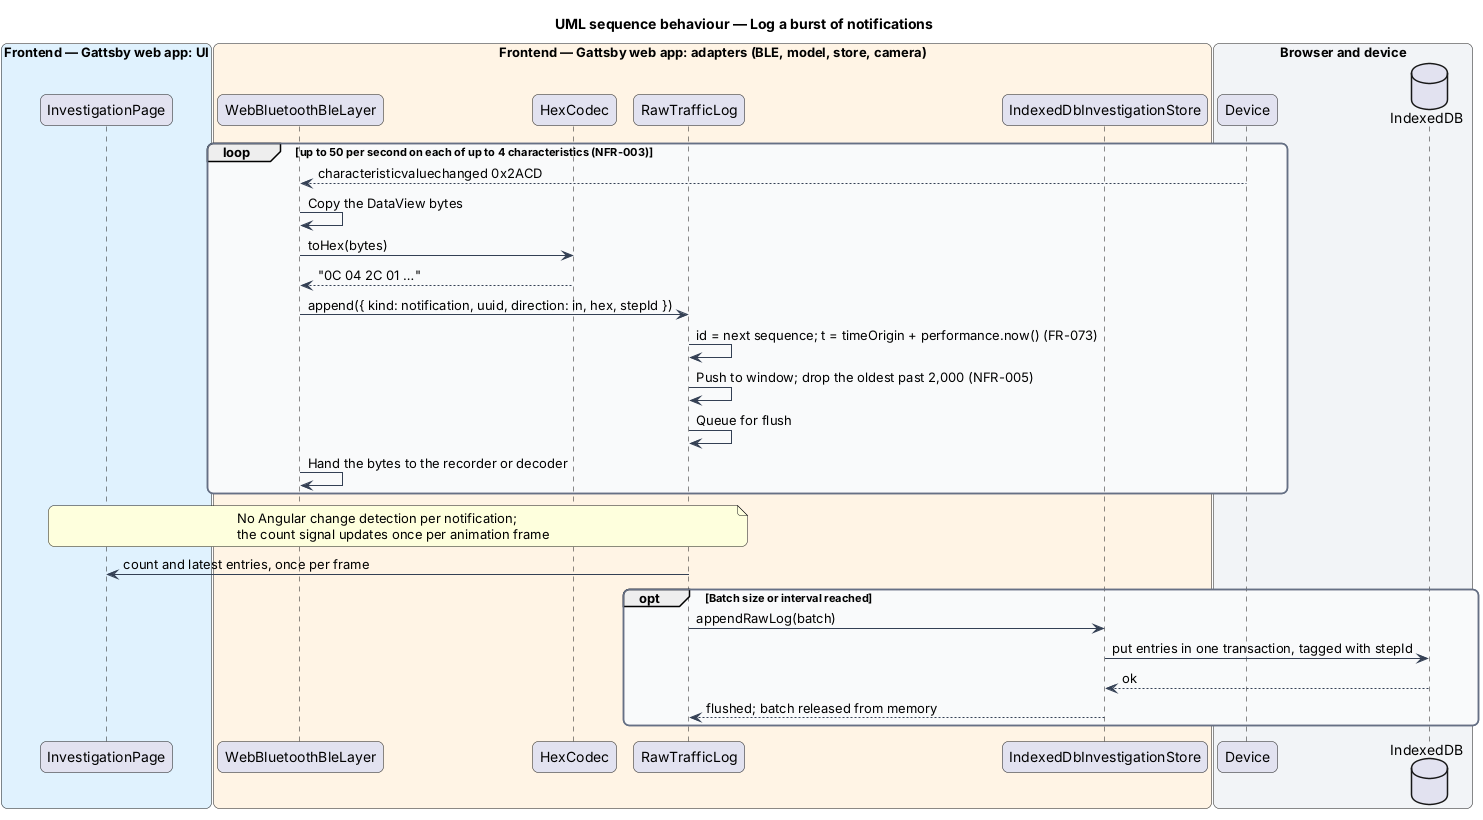

The diagram above was rendered by PlantUML. Its source (embedded in the PNG):
@startuml
title UML sequence behaviour — Log a burst of notifications
skinparam backgroundColor #FFFFFF
skinparam shadowing false
skinparam roundcorner 12
skinparam defaultFontName Arial
skinparam ArrowColor #344054
skinparam rectangle {
  BorderColor #344054
  FontColor #101828
}
skinparam package {
  BorderColor #667085
  FontColor #101828
  BackgroundColor #F9FAFB
}
box "Frontend — Gattsby web app: UI" #E0F2FE
  participant "InvestigationPage" as page
end box
box "Frontend — Gattsby web app: adapters (BLE, model, store, camera)" #FFF4E5
  participant "WebBluetoothBleLayer" as ble
  participant "HexCodec" as hex
  participant "RawTrafficLog" as log
  participant "IndexedDbInvestigationStore" as store
end box
box "Browser and device" #F2F4F7
  participant "Device" as device
  database "IndexedDB" as idb
end box

loop up to 50 per second on each of up to 4 characteristics (NFR-003)
  device --> ble : characteristicvaluechanged 0x2ACD
  ble -> ble : Copy the DataView bytes
  ble -> hex : toHex(bytes)
  hex --> ble : "0C 04 2C 01 …"
  ble -> log : append({ kind: notification, uuid, direction: in, hex, stepId })
  log -> log : id = next sequence; t = timeOrigin + performance.now() (FR-073)
  log -> log : Push to window; drop the oldest past 2,000 (NFR-005)
  log -> log : Queue for flush
  ble -> ble : Hand the bytes to the recorder or decoder
end
note over page, log : No Angular change detection per notification;\nthe count signal updates once per animation frame
log -> page : count and latest entries, once per frame
opt Batch size or interval reached
  log -> store : appendRawLog(batch)
  store -> idb : put entries in one transaction, tagged with stepId
  idb --> store : ok
  store --> log : flushed; batch released from memory
end
@enduml